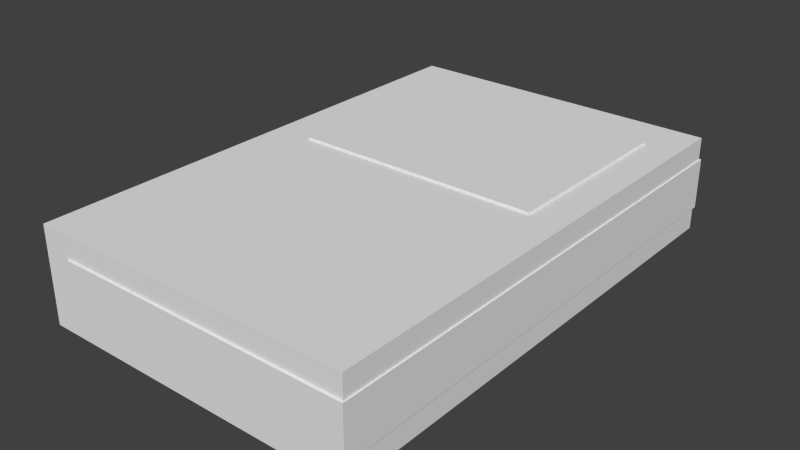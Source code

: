 # Source: book.blend  (saved by Blender 2.73.0; exported with 4.5.12 LTS)
import bpy
from mathutils import Matrix  # noqa: F401  (used for matrix-valued properties, if any)

bpy.ops.wm.read_factory_settings(use_empty=True)
scene = bpy.context.scene
scene.name = 'Scene'

# ---- collections
col_collection_1 = bpy.data.collections.new('Collection 1'); scene.collection.children.link(col_collection_1)

# ---- world
world_world = bpy.data.worlds.new('World'); scene.world = world_world
world_world.color = (0.05088, 0.05088, 0.05088)
world_world.use_sun_shadow = False
world_world.sun_shadow_jitter_overblur = 0.0
world_world.cycles.sampling_method = 'MANUAL'
world_world.cycles.sample_map_resolution = 256

# ---- meshes
me_plane = bpy.data.meshes.new('Plane')
me_plane.from_pydata([(-0.2843, 0.07977, 0.1014), (0.324, 0.07977, 0.1014), (-0.2843, 0.4882, 0.1014), (0.324, 0.4882, 0.1014)], [], [(0, 1, 3, 2)])
me_plane.use_remesh_preserve_volume = False
me_plane.use_remesh_preserve_attributes = False
me_plane.use_mirror_vertex_groups = False
me_plane.update()
me_cube_001 = bpy.data.meshes.new('Cube.001')
me_cube_001.from_pydata([(-0.3651, -0.5335, -0.1014), (-0.3651, 0.5335, -0.1014), (0.3848, 0.5335, -0.1014), (0.3848, -0.5335, -0.1014), (-0.3651, -0.5335, 0.1014), (-0.3651, 0.5335, 0.1014), (0.3848, 0.5335, 0.1014), (0.3848, -0.5335, 0.1014)], [], [(4, 5, 1, 0), (5, 6, 2, 1), (6, 7, 3, 2), (7, 4, 0, 3), (0, 1, 2, 3), (7, 6, 5, 4)])
me_cube_001.use_remesh_preserve_volume = False
me_cube_001.use_remesh_preserve_attributes = False
me_cube_001.use_mirror_vertex_groups = False
me_cube_001.update()
me_cube_002 = bpy.data.meshes.new('Cube.002')
me_cube_002.from_pydata([(0.3909, -0.5417, -0.05437), (0.3909, 0.5417, -0.05437), (-0.2996, 0.5417, -0.05437), (-0.2996, -0.5417, -0.05437), (0.3909, -0.5417, 0.05437), (0.3909, 0.5417, 0.05437), (-0.2996, 0.5417, 0.05437), (-0.2996, -0.5417, 0.05437)], [], [(4, 0, 1, 5), (5, 1, 2, 6), (6, 7, 3, 2), (7, 3, 0, 4), (0, 1, 2, 3), (7, 6, 5, 4)])
me_cube_002.use_remesh_preserve_volume = False
me_cube_002.use_remesh_preserve_attributes = False
me_cube_002.use_mirror_vertex_groups = False
me_cube_002.update()

# ---- objects
ob_plane = bpy.data.objects.new('Plane', me_plane)
ob_cube = bpy.data.objects.new('Cube', me_cube_001)
ob_cube_001 = bpy.data.objects.new('Cube.001', me_cube_002)

# ---- transforms, parenting, visibility, modifiers, constraints
ob_plane.location = (0.0, -0.05581, 0.005)
ob_plane.scale = (0.8657, 1.0, 1.0)
ob_plane.lineart.crease_threshold = 0.0
_m = ob_plane.modifiers.new('Solidify', 'SOLIDIFY')
_m.thickness = 0.005
_m.nonmanifold_thickness_mode = 'FIXED'
_m.nonmanifold_merge_threshold = 0.0003
ob_cube.location = (0.0, 0.0, 0.0)
ob_cube.scale = (0.9198, 1.0, 1.0)
ob_cube.lineart.crease_threshold = 0.0
ob_cube_001.location = (0.0, 0.0, 0.0)
ob_cube_001.scale = (0.9133, 0.993, 0.993)
ob_cube_001.lineart.crease_threshold = 0.0

# ---- collection membership
col_collection_1.objects.link(ob_plane)
col_collection_1.objects.link(ob_cube)
col_collection_1.objects.link(ob_cube_001)

# ---- scene / render settings (as saved in the file)
scene.frame_start = 1; scene.frame_end = 250; scene.frame_set(1)
scene.render.engine = 'BLENDER_EEVEE_NEXT'
scene.render.resolution_percentage = 50
scene.render.dither_intensity = 0.0
scene.cycles.use_denoising = False
scene.cycles.samples = 10
scene.cycles.sampling_pattern = 'TABULATED_SOBOL'
scene.cycles.light_sampling_threshold = 0.0
scene.cycles.use_adaptive_sampling = False
scene.cycles.use_light_tree = False
scene.cycles.blur_glossy = 0.0
scene.cycles.pixel_filter_type = 'GAUSSIAN'
scene.cycles.sample_clamp_indirect = 0.0
scene.view_settings.view_transform = 'Standard'
bpy.context.view_layer.update()

# ---- added for rendering (the .blend has no active camera and no usable light): camera, sun
cam_auto = bpy.data.cameras.new('AutoCamera')
cam_auto.lens = 50.0
cam_auto.sensor_width = 36.0
cam_auto.clip_end = 1000.0
ob_auto_camera = bpy.data.objects.new('AutoCamera', cam_auto)
scene.collection.objects.link(ob_auto_camera)
ob_auto_camera.location = (1.21004, -1.43933, 0.962051)
ob_auto_camera.rotation_euler = (1.09748, -7.21219e-08, 0.694738)
scene.camera = ob_auto_camera
light_auto_sun = bpy.data.lights.new('AutoSun', 'SUN')
light_auto_sun.energy = 3.0
light_auto_sun.angle = 0.0523599
ob_auto_sun = bpy.data.objects.new('AutoSun', light_auto_sun)
scene.collection.objects.link(ob_auto_sun)
ob_auto_sun.rotation_euler = (0.872665, 0.174533, 0.523599)
bpy.context.view_layer.update()
